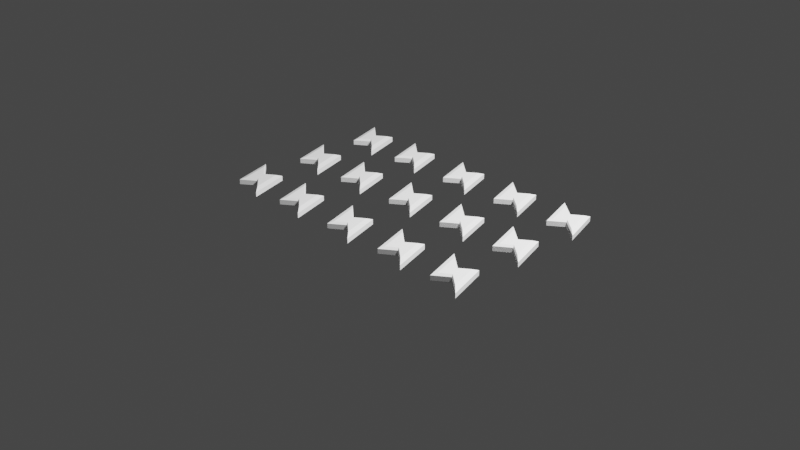 # Source: damage.blend  (saved by Blender 2.83.18; exported with 4.5.12 LTS)
import bpy
from mathutils import Matrix  # noqa: F401  (used for matrix-valued properties, if any)

bpy.ops.wm.read_factory_settings(use_empty=True)
scene = bpy.context.scene
scene.name = 'Scene'

# ---- collections
col_collection = bpy.data.collections.new('Collection'); scene.collection.children.link(col_collection)

# ---- world
world_world = bpy.data.worlds.new('World'); scene.world = world_world
world_world.use_nodes = True; world_world.node_tree.nodes.clear()
_N = world_world.node_tree.nodes; _L = world_world.node_tree.links
n0 = _N.new('ShaderNodeOutputWorld'); n0.name = 'World Output'; n0.location = (300, 300)
n1 = _N.new('ShaderNodeBackground'); n1.name = 'Background'; n1.location = (10, 300)
n1.inputs[0].default_value = (0.05088, 0.05088, 0.05088, 1.0)
_L.new(n1.outputs[0], n0.inputs[0])
n0.is_active_output = True
world_world.color = (0.05088, 0.05088, 0.05088)
world_world.use_sun_shadow = False
world_world.sun_shadow_jitter_overblur = 0.0

# ---- cameras
cam_camera = bpy.data.cameras.new('Camera')
cam_camera.clip_end = 100.0
cam_camera.ortho_scale = 7.314

# ---- lights
light_light = bpy.data.lights.new('Light', 'POINT')
light_light.transmission_factor = 0.0
light_light.energy = 1000.0
light_light.shadow_soft_size = 0.1
light_light.shadow_maximum_resolution = 0.006
light_light.use_absolute_resolution = True
light_light_001 = bpy.data.lights.new('Light.001', 'POINT')
light_light_001.transmission_factor = 0.0
light_light_001.energy = 1000.0
light_light_001.shadow_soft_size = 0.1
light_light_001.shadow_maximum_resolution = 0.006
light_light_001.use_absolute_resolution = True
light_light_002 = bpy.data.lights.new('Light.002', 'POINT')
light_light_002.transmission_factor = 0.0
light_light_002.energy = 1000.0
light_light_002.shadow_soft_size = 0.1
light_light_002.shadow_maximum_resolution = 0.006
light_light_002.use_absolute_resolution = True

# ---- meshes
me_cube = bpy.data.meshes.new('Cube')
me_cube.from_pydata([(-0.6261, -1.015, 0.571), (-0.6261, -1.015, 1.573), (-1.373, 1.373, 0.571), (-1.373, 1.373, 1.573), (1.373, -1.373, 0.571), (1.373, -1.373, 1.573), (0.6261, 1.015, 0.571), (0.6261, 1.015, 1.573), (-0.1969, 0.4092, 0.571), (-0.1969, 0.4092, 1.573), (0.1969, -0.4092, 0.571), (0.1969, -0.4092, 1.573), (-0.9609, 0.9609, 0.2251), (-0.4382, -0.7102, 0.2251), (-0.4382, -0.7102, 1.919), (-0.9609, 0.9609, 1.919), (-0.1378, 0.2864, 0.2251), (-0.1378, 0.2864, 1.919), (0.4382, 0.7102, 1.919), (0.9609, -0.9609, 0.2251), (0.4382, 0.7102, 0.2251), (0.9609, -0.9609, 1.919), (0.1378, -0.2864, 0.2251), (0.1378, -0.2864, 1.919)], [], [(0, 1, 3, 2), (8, 9, 7, 6), (6, 7, 5, 4), (10, 11, 1, 0), (11, 5, 21, 23), (5, 7, 18, 21), (1, 11, 23, 14), (2, 8, 16, 12), (4, 5, 11, 10), (2, 3, 9, 8), (16, 20, 19, 22), (17, 15, 14, 23), (18, 17, 23, 21), (12, 16, 22, 13), (7, 9, 17, 18), (8, 6, 20, 16), (3, 1, 14, 15), (9, 3, 15, 17), (4, 10, 22, 19), (0, 2, 12, 13), (6, 4, 19, 20), (10, 0, 13, 22)])
_uv = me_cube.uv_layers.new(name='UVMap')
_uv.uv.foreach_set('vector', [0.375, 0.0, 0.625, 0.0, 0.625, 0.25, 0.375, 0.25, 0.375, 0.375, 0.625, 0.375, 0.625, 0.5, 0.375, 0.5, 0.375, 0.5, 0.625, 0.5, 0.625, 0.75, 0.375, 0.75, 0.375, 0.875, 0.625, 0.875, 0.625, 1.0, 0.375, 1.0, 0.625, 0.875, 0.625, 0.75, 0.625, 0.75, 0.625, 0.875, 0.625, 0.75, 0.625, 0.5, 0.625, 0.5, 0.625, 0.75, 0.625, 1.0, 0.625, 0.875, 0.625, 0.875, 0.625, 1.0, 0.375, 0.25, 0.375, 0.375, 0.375, 0.375, 0.375, 0.25, 0.375, 0.75, 0.625, 0.75, 0.625, 0.875, 0.375, 0.875, 0.375, 0.25, 0.625, 0.25, 0.625, 0.375, 0.375, 0.375, 0.25, 0.5, 0.375, 0.5, 0.375, 0.75, 0.25, 0.75, 0.75, 0.5, 0.875, 0.5, 0.875, 0.75, 0.75, 0.75, 0.625, 0.5, 0.75, 0.5, 0.75, 0.75, 0.625, 0.75, 0.125, 0.5, 0.25, 0.5, 0.25, 0.75, 0.125, 0.75, 0.625, 0.5, 0.625, 0.375, 0.625, 0.375, 0.625, 0.5, 0.375, 0.375, 0.375, 0.5, 0.375, 0.5, 0.375, 0.375, 0.625, 0.25, 0.625, 0.0, 0.625, 0.0, 0.625, 0.25, 0.625, 0.375, 0.625, 0.25, 0.625, 0.25, 0.625, 0.375, 0.375, 0.75, 0.375, 0.875, 0.375, 0.875, 0.375, 0.75, 0.375, 0.0, 0.375, 0.25, 0.375, 0.25, 0.375, 0.0, 0.375, 0.5, 0.375, 0.75, 0.375, 0.75, 0.375, 0.5, 0.375, 0.875, 0.375, 1.0, 0.375, 1.0, 0.375, 0.875])
me_cube.use_remesh_fix_poles = True
me_cube.use_remesh_preserve_attributes = False
me_cube.use_mirror_vertex_groups = False
me_cube.update()
me_cube_001 = bpy.data.meshes.new('Cube.001')
me_cube_001.from_pydata([(-0.6261, -1.015, 0.571), (-0.6261, -1.015, 1.573), (-1.373, 1.373, 0.571), (-1.373, 1.373, 1.573), (1.373, -1.373, 0.571), (1.373, -1.373, 1.573), (0.6261, 1.015, 0.571), (0.6261, 1.015, 1.573), (-0.1969, 0.4092, 0.571), (-0.1969, 0.4092, 1.573), (0.1969, -0.4092, 0.571), (0.1969, -0.4092, 1.573), (-0.9609, 0.9609, 0.2251), (-0.4382, -0.7102, 0.2251), (-0.4382, -0.7102, 1.919), (-0.9609, 0.9609, 1.919), (-0.1378, 0.2864, 0.2251), (-0.1378, 0.2864, 1.919), (0.4382, 0.7102, 1.919), (0.9609, -0.9609, 0.2251), (0.4382, 0.7102, 0.2251), (0.9609, -0.9609, 1.919), (0.1378, -0.2864, 0.2251), (0.1378, -0.2864, 1.919)], [], [(0, 1, 3, 2), (8, 9, 7, 6), (6, 7, 5, 4), (10, 11, 1, 0), (11, 5, 21, 23), (5, 7, 18, 21), (1, 11, 23, 14), (2, 8, 16, 12), (4, 5, 11, 10), (2, 3, 9, 8), (16, 20, 19, 22), (17, 15, 14, 23), (18, 17, 23, 21), (12, 16, 22, 13), (7, 9, 17, 18), (8, 6, 20, 16), (3, 1, 14, 15), (9, 3, 15, 17), (4, 10, 22, 19), (0, 2, 12, 13), (6, 4, 19, 20), (10, 0, 13, 22)])
_uv = me_cube_001.uv_layers.new(name='UVMap')
_uv.uv.foreach_set('vector', [0.375, 0.0, 0.625, 0.0, 0.625, 0.25, 0.375, 0.25, 0.375, 0.375, 0.625, 0.375, 0.625, 0.5, 0.375, 0.5, 0.375, 0.5, 0.625, 0.5, 0.625, 0.75, 0.375, 0.75, 0.375, 0.875, 0.625, 0.875, 0.625, 1.0, 0.375, 1.0, 0.625, 0.875, 0.625, 0.75, 0.625, 0.75, 0.625, 0.875, 0.625, 0.75, 0.625, 0.5, 0.625, 0.5, 0.625, 0.75, 0.625, 1.0, 0.625, 0.875, 0.625, 0.875, 0.625, 1.0, 0.375, 0.25, 0.375, 0.375, 0.375, 0.375, 0.375, 0.25, 0.375, 0.75, 0.625, 0.75, 0.625, 0.875, 0.375, 0.875, 0.375, 0.25, 0.625, 0.25, 0.625, 0.375, 0.375, 0.375, 0.25, 0.5, 0.375, 0.5, 0.375, 0.75, 0.25, 0.75, 0.75, 0.5, 0.875, 0.5, 0.875, 0.75, 0.75, 0.75, 0.625, 0.5, 0.75, 0.5, 0.75, 0.75, 0.625, 0.75, 0.125, 0.5, 0.25, 0.5, 0.25, 0.75, 0.125, 0.75, 0.625, 0.5, 0.625, 0.375, 0.625, 0.375, 0.625, 0.5, 0.375, 0.375, 0.375, 0.5, 0.375, 0.5, 0.375, 0.375, 0.625, 0.25, 0.625, 0.0, 0.625, 0.0, 0.625, 0.25, 0.625, 0.375, 0.625, 0.25, 0.625, 0.25, 0.625, 0.375, 0.375, 0.75, 0.375, 0.875, 0.375, 0.875, 0.375, 0.75, 0.375, 0.0, 0.375, 0.25, 0.375, 0.25, 0.375, 0.0, 0.375, 0.5, 0.375, 0.75, 0.375, 0.75, 0.375, 0.5, 0.375, 0.875, 0.375, 1.0, 0.375, 1.0, 0.375, 0.875])
me_cube_001.use_remesh_fix_poles = True
me_cube_001.use_remesh_preserve_attributes = False
me_cube_001.use_mirror_vertex_groups = False
me_cube_001.update()
me_cube_002 = bpy.data.meshes.new('Cube.002')
me_cube_002.from_pydata([(-0.6261, -1.015, 0.571), (-0.6261, -1.015, 1.573), (-1.373, 1.373, 0.571), (-1.373, 1.373, 1.573), (1.373, -1.373, 0.571), (1.373, -1.373, 1.573), (0.6261, 1.015, 0.571), (0.6261, 1.015, 1.573), (-0.1969, 0.4092, 0.571), (-0.1969, 0.4092, 1.573), (0.1969, -0.4092, 0.571), (0.1969, -0.4092, 1.573), (-0.9609, 0.9609, 0.2251), (-0.4382, -0.7102, 0.2251), (-0.4382, -0.7102, 1.919), (-0.9609, 0.9609, 1.919), (-0.1378, 0.2864, 0.2251), (-0.1378, 0.2864, 1.919), (0.4382, 0.7102, 1.919), (0.9609, -0.9609, 0.2251), (0.4382, 0.7102, 0.2251), (0.9609, -0.9609, 1.919), (0.1378, -0.2864, 0.2251), (0.1378, -0.2864, 1.919)], [], [(0, 1, 3, 2), (8, 9, 7, 6), (6, 7, 5, 4), (10, 11, 1, 0), (11, 5, 21, 23), (5, 7, 18, 21), (1, 11, 23, 14), (2, 8, 16, 12), (4, 5, 11, 10), (2, 3, 9, 8), (16, 20, 19, 22), (17, 15, 14, 23), (18, 17, 23, 21), (12, 16, 22, 13), (7, 9, 17, 18), (8, 6, 20, 16), (3, 1, 14, 15), (9, 3, 15, 17), (4, 10, 22, 19), (0, 2, 12, 13), (6, 4, 19, 20), (10, 0, 13, 22)])
_uv = me_cube_002.uv_layers.new(name='UVMap')
_uv.uv.foreach_set('vector', [0.375, 0.0, 0.625, 0.0, 0.625, 0.25, 0.375, 0.25, 0.375, 0.375, 0.625, 0.375, 0.625, 0.5, 0.375, 0.5, 0.375, 0.5, 0.625, 0.5, 0.625, 0.75, 0.375, 0.75, 0.375, 0.875, 0.625, 0.875, 0.625, 1.0, 0.375, 1.0, 0.625, 0.875, 0.625, 0.75, 0.625, 0.75, 0.625, 0.875, 0.625, 0.75, 0.625, 0.5, 0.625, 0.5, 0.625, 0.75, 0.625, 1.0, 0.625, 0.875, 0.625, 0.875, 0.625, 1.0, 0.375, 0.25, 0.375, 0.375, 0.375, 0.375, 0.375, 0.25, 0.375, 0.75, 0.625, 0.75, 0.625, 0.875, 0.375, 0.875, 0.375, 0.25, 0.625, 0.25, 0.625, 0.375, 0.375, 0.375, 0.25, 0.5, 0.375, 0.5, 0.375, 0.75, 0.25, 0.75, 0.75, 0.5, 0.875, 0.5, 0.875, 0.75, 0.75, 0.75, 0.625, 0.5, 0.75, 0.5, 0.75, 0.75, 0.625, 0.75, 0.125, 0.5, 0.25, 0.5, 0.25, 0.75, 0.125, 0.75, 0.625, 0.5, 0.625, 0.375, 0.625, 0.375, 0.625, 0.5, 0.375, 0.375, 0.375, 0.5, 0.375, 0.5, 0.375, 0.375, 0.625, 0.25, 0.625, 0.0, 0.625, 0.0, 0.625, 0.25, 0.625, 0.375, 0.625, 0.25, 0.625, 0.25, 0.625, 0.375, 0.375, 0.75, 0.375, 0.875, 0.375, 0.875, 0.375, 0.75, 0.375, 0.0, 0.375, 0.25, 0.375, 0.25, 0.375, 0.0, 0.375, 0.5, 0.375, 0.75, 0.375, 0.75, 0.375, 0.5, 0.375, 0.875, 0.375, 1.0, 0.375, 1.0, 0.375, 0.875])
me_cube_002.use_remesh_fix_poles = True
me_cube_002.use_remesh_preserve_attributes = False
me_cube_002.use_mirror_vertex_groups = False
me_cube_002.update()
me_cube_003 = bpy.data.meshes.new('Cube.003')
me_cube_003.from_pydata([(-0.6261, -1.015, 0.571), (-0.6261, -1.015, 1.573), (-1.373, 1.373, 0.571), (-1.373, 1.373, 1.573), (1.373, -1.373, 0.571), (1.373, -1.373, 1.573), (0.6261, 1.015, 0.571), (0.6261, 1.015, 1.573), (-0.1969, 0.4092, 0.571), (-0.1969, 0.4092, 1.573), (0.1969, -0.4092, 0.571), (0.1969, -0.4092, 1.573), (-0.9609, 0.9609, 0.2251), (-0.4382, -0.7102, 0.2251), (-0.4382, -0.7102, 1.919), (-0.9609, 0.9609, 1.919), (-0.1378, 0.2864, 0.2251), (-0.1378, 0.2864, 1.919), (0.4382, 0.7102, 1.919), (0.9609, -0.9609, 0.2251), (0.4382, 0.7102, 0.2251), (0.9609, -0.9609, 1.919), (0.1378, -0.2864, 0.2251), (0.1378, -0.2864, 1.919)], [], [(0, 1, 3, 2), (8, 9, 7, 6), (6, 7, 5, 4), (10, 11, 1, 0), (11, 5, 21, 23), (5, 7, 18, 21), (1, 11, 23, 14), (2, 8, 16, 12), (4, 5, 11, 10), (2, 3, 9, 8), (16, 20, 19, 22), (17, 15, 14, 23), (18, 17, 23, 21), (12, 16, 22, 13), (7, 9, 17, 18), (8, 6, 20, 16), (3, 1, 14, 15), (9, 3, 15, 17), (4, 10, 22, 19), (0, 2, 12, 13), (6, 4, 19, 20), (10, 0, 13, 22)])
_uv = me_cube_003.uv_layers.new(name='UVMap')
_uv.uv.foreach_set('vector', [0.375, 0.0, 0.625, 0.0, 0.625, 0.25, 0.375, 0.25, 0.375, 0.375, 0.625, 0.375, 0.625, 0.5, 0.375, 0.5, 0.375, 0.5, 0.625, 0.5, 0.625, 0.75, 0.375, 0.75, 0.375, 0.875, 0.625, 0.875, 0.625, 1.0, 0.375, 1.0, 0.625, 0.875, 0.625, 0.75, 0.625, 0.75, 0.625, 0.875, 0.625, 0.75, 0.625, 0.5, 0.625, 0.5, 0.625, 0.75, 0.625, 1.0, 0.625, 0.875, 0.625, 0.875, 0.625, 1.0, 0.375, 0.25, 0.375, 0.375, 0.375, 0.375, 0.375, 0.25, 0.375, 0.75, 0.625, 0.75, 0.625, 0.875, 0.375, 0.875, 0.375, 0.25, 0.625, 0.25, 0.625, 0.375, 0.375, 0.375, 0.25, 0.5, 0.375, 0.5, 0.375, 0.75, 0.25, 0.75, 0.75, 0.5, 0.875, 0.5, 0.875, 0.75, 0.75, 0.75, 0.625, 0.5, 0.75, 0.5, 0.75, 0.75, 0.625, 0.75, 0.125, 0.5, 0.25, 0.5, 0.25, 0.75, 0.125, 0.75, 0.625, 0.5, 0.625, 0.375, 0.625, 0.375, 0.625, 0.5, 0.375, 0.375, 0.375, 0.5, 0.375, 0.5, 0.375, 0.375, 0.625, 0.25, 0.625, 0.0, 0.625, 0.0, 0.625, 0.25, 0.625, 0.375, 0.625, 0.25, 0.625, 0.25, 0.625, 0.375, 0.375, 0.75, 0.375, 0.875, 0.375, 0.875, 0.375, 0.75, 0.375, 0.0, 0.375, 0.25, 0.375, 0.25, 0.375, 0.0, 0.375, 0.5, 0.375, 0.75, 0.375, 0.75, 0.375, 0.5, 0.375, 0.875, 0.375, 1.0, 0.375, 1.0, 0.375, 0.875])
me_cube_003.use_remesh_fix_poles = True
me_cube_003.use_remesh_preserve_attributes = False
me_cube_003.use_mirror_vertex_groups = False
me_cube_003.update()
me_cube_004 = bpy.data.meshes.new('Cube.004')
me_cube_004.from_pydata([(-0.6261, -1.015, 0.571), (-0.6261, -1.015, 1.573), (-1.373, 1.373, 0.571), (-1.373, 1.373, 1.573), (1.373, -1.373, 0.571), (1.373, -1.373, 1.573), (0.6261, 1.015, 0.571), (0.6261, 1.015, 1.573), (-0.1969, 0.4092, 0.571), (-0.1969, 0.4092, 1.573), (0.1969, -0.4092, 0.571), (0.1969, -0.4092, 1.573), (-0.9609, 0.9609, 0.2251), (-0.4382, -0.7102, 0.2251), (-0.4382, -0.7102, 1.919), (-0.9609, 0.9609, 1.919), (-0.1378, 0.2864, 0.2251), (-0.1378, 0.2864, 1.919), (0.4382, 0.7102, 1.919), (0.9609, -0.9609, 0.2251), (0.4382, 0.7102, 0.2251), (0.9609, -0.9609, 1.919), (0.1378, -0.2864, 0.2251), (0.1378, -0.2864, 1.919)], [], [(0, 1, 3, 2), (8, 9, 7, 6), (6, 7, 5, 4), (10, 11, 1, 0), (11, 5, 21, 23), (5, 7, 18, 21), (1, 11, 23, 14), (2, 8, 16, 12), (4, 5, 11, 10), (2, 3, 9, 8), (16, 20, 19, 22), (17, 15, 14, 23), (18, 17, 23, 21), (12, 16, 22, 13), (7, 9, 17, 18), (8, 6, 20, 16), (3, 1, 14, 15), (9, 3, 15, 17), (4, 10, 22, 19), (0, 2, 12, 13), (6, 4, 19, 20), (10, 0, 13, 22)])
_uv = me_cube_004.uv_layers.new(name='UVMap')
_uv.uv.foreach_set('vector', [0.375, 0.0, 0.625, 0.0, 0.625, 0.25, 0.375, 0.25, 0.375, 0.375, 0.625, 0.375, 0.625, 0.5, 0.375, 0.5, 0.375, 0.5, 0.625, 0.5, 0.625, 0.75, 0.375, 0.75, 0.375, 0.875, 0.625, 0.875, 0.625, 1.0, 0.375, 1.0, 0.625, 0.875, 0.625, 0.75, 0.625, 0.75, 0.625, 0.875, 0.625, 0.75, 0.625, 0.5, 0.625, 0.5, 0.625, 0.75, 0.625, 1.0, 0.625, 0.875, 0.625, 0.875, 0.625, 1.0, 0.375, 0.25, 0.375, 0.375, 0.375, 0.375, 0.375, 0.25, 0.375, 0.75, 0.625, 0.75, 0.625, 0.875, 0.375, 0.875, 0.375, 0.25, 0.625, 0.25, 0.625, 0.375, 0.375, 0.375, 0.25, 0.5, 0.375, 0.5, 0.375, 0.75, 0.25, 0.75, 0.75, 0.5, 0.875, 0.5, 0.875, 0.75, 0.75, 0.75, 0.625, 0.5, 0.75, 0.5, 0.75, 0.75, 0.625, 0.75, 0.125, 0.5, 0.25, 0.5, 0.25, 0.75, 0.125, 0.75, 0.625, 0.5, 0.625, 0.375, 0.625, 0.375, 0.625, 0.5, 0.375, 0.375, 0.375, 0.5, 0.375, 0.5, 0.375, 0.375, 0.625, 0.25, 0.625, 0.0, 0.625, 0.0, 0.625, 0.25, 0.625, 0.375, 0.625, 0.25, 0.625, 0.25, 0.625, 0.375, 0.375, 0.75, 0.375, 0.875, 0.375, 0.875, 0.375, 0.75, 0.375, 0.0, 0.375, 0.25, 0.375, 0.25, 0.375, 0.0, 0.375, 0.5, 0.375, 0.75, 0.375, 0.75, 0.375, 0.5, 0.375, 0.875, 0.375, 1.0, 0.375, 1.0, 0.375, 0.875])
me_cube_004.use_remesh_fix_poles = True
me_cube_004.use_remesh_preserve_attributes = False
me_cube_004.use_mirror_vertex_groups = False
me_cube_004.update()
me_cube_005 = bpy.data.meshes.new('Cube.005')
me_cube_005.from_pydata([(-0.6261, -1.015, 0.571), (-0.6261, -1.015, 1.573), (-1.373, 1.373, 0.571), (-1.373, 1.373, 1.573), (1.373, -1.373, 0.571), (1.373, -1.373, 1.573), (0.6261, 1.015, 0.571), (0.6261, 1.015, 1.573), (-0.1969, 0.4092, 0.571), (-0.1969, 0.4092, 1.573), (0.1969, -0.4092, 0.571), (0.1969, -0.4092, 1.573), (-0.9609, 0.9609, 0.2251), (-0.4382, -0.7102, 0.2251), (-0.4382, -0.7102, 1.919), (-0.9609, 0.9609, 1.919), (-0.1378, 0.2864, 0.2251), (-0.1378, 0.2864, 1.919), (0.4382, 0.7102, 1.919), (0.9609, -0.9609, 0.2251), (0.4382, 0.7102, 0.2251), (0.9609, -0.9609, 1.919), (0.1378, -0.2864, 0.2251), (0.1378, -0.2864, 1.919)], [], [(0, 1, 3, 2), (8, 9, 7, 6), (6, 7, 5, 4), (10, 11, 1, 0), (11, 5, 21, 23), (5, 7, 18, 21), (1, 11, 23, 14), (2, 8, 16, 12), (4, 5, 11, 10), (2, 3, 9, 8), (16, 20, 19, 22), (17, 15, 14, 23), (18, 17, 23, 21), (12, 16, 22, 13), (7, 9, 17, 18), (8, 6, 20, 16), (3, 1, 14, 15), (9, 3, 15, 17), (4, 10, 22, 19), (0, 2, 12, 13), (6, 4, 19, 20), (10, 0, 13, 22)])
_uv = me_cube_005.uv_layers.new(name='UVMap')
_uv.uv.foreach_set('vector', [0.375, 0.0, 0.625, 0.0, 0.625, 0.25, 0.375, 0.25, 0.375, 0.375, 0.625, 0.375, 0.625, 0.5, 0.375, 0.5, 0.375, 0.5, 0.625, 0.5, 0.625, 0.75, 0.375, 0.75, 0.375, 0.875, 0.625, 0.875, 0.625, 1.0, 0.375, 1.0, 0.625, 0.875, 0.625, 0.75, 0.625, 0.75, 0.625, 0.875, 0.625, 0.75, 0.625, 0.5, 0.625, 0.5, 0.625, 0.75, 0.625, 1.0, 0.625, 0.875, 0.625, 0.875, 0.625, 1.0, 0.375, 0.25, 0.375, 0.375, 0.375, 0.375, 0.375, 0.25, 0.375, 0.75, 0.625, 0.75, 0.625, 0.875, 0.375, 0.875, 0.375, 0.25, 0.625, 0.25, 0.625, 0.375, 0.375, 0.375, 0.25, 0.5, 0.375, 0.5, 0.375, 0.75, 0.25, 0.75, 0.75, 0.5, 0.875, 0.5, 0.875, 0.75, 0.75, 0.75, 0.625, 0.5, 0.75, 0.5, 0.75, 0.75, 0.625, 0.75, 0.125, 0.5, 0.25, 0.5, 0.25, 0.75, 0.125, 0.75, 0.625, 0.5, 0.625, 0.375, 0.625, 0.375, 0.625, 0.5, 0.375, 0.375, 0.375, 0.5, 0.375, 0.5, 0.375, 0.375, 0.625, 0.25, 0.625, 0.0, 0.625, 0.0, 0.625, 0.25, 0.625, 0.375, 0.625, 0.25, 0.625, 0.25, 0.625, 0.375, 0.375, 0.75, 0.375, 0.875, 0.375, 0.875, 0.375, 0.75, 0.375, 0.0, 0.375, 0.25, 0.375, 0.25, 0.375, 0.0, 0.375, 0.5, 0.375, 0.75, 0.375, 0.75, 0.375, 0.5, 0.375, 0.875, 0.375, 1.0, 0.375, 1.0, 0.375, 0.875])
me_cube_005.use_remesh_fix_poles = True
me_cube_005.use_remesh_preserve_attributes = False
me_cube_005.use_mirror_vertex_groups = False
me_cube_005.update()
me_cube_006 = bpy.data.meshes.new('Cube.006')
me_cube_006.from_pydata([(-0.6261, -1.015, 0.571), (-0.6261, -1.015, 1.573), (-1.373, 1.373, 0.571), (-1.373, 1.373, 1.573), (1.373, -1.373, 0.571), (1.373, -1.373, 1.573), (0.6261, 1.015, 0.571), (0.6261, 1.015, 1.573), (-0.1969, 0.4092, 0.571), (-0.1969, 0.4092, 1.573), (0.1969, -0.4092, 0.571), (0.1969, -0.4092, 1.573), (-0.9609, 0.9609, 0.2251), (-0.4382, -0.7102, 0.2251), (-0.4382, -0.7102, 1.919), (-0.9609, 0.9609, 1.919), (-0.1378, 0.2864, 0.2251), (-0.1378, 0.2864, 1.919), (0.4382, 0.7102, 1.919), (0.9609, -0.9609, 0.2251), (0.4382, 0.7102, 0.2251), (0.9609, -0.9609, 1.919), (0.1378, -0.2864, 0.2251), (0.1378, -0.2864, 1.919)], [], [(0, 1, 3, 2), (8, 9, 7, 6), (6, 7, 5, 4), (10, 11, 1, 0), (11, 5, 21, 23), (5, 7, 18, 21), (1, 11, 23, 14), (2, 8, 16, 12), (4, 5, 11, 10), (2, 3, 9, 8), (16, 20, 19, 22), (17, 15, 14, 23), (18, 17, 23, 21), (12, 16, 22, 13), (7, 9, 17, 18), (8, 6, 20, 16), (3, 1, 14, 15), (9, 3, 15, 17), (4, 10, 22, 19), (0, 2, 12, 13), (6, 4, 19, 20), (10, 0, 13, 22)])
_uv = me_cube_006.uv_layers.new(name='UVMap')
_uv.uv.foreach_set('vector', [0.375, 0.0, 0.625, 0.0, 0.625, 0.25, 0.375, 0.25, 0.375, 0.375, 0.625, 0.375, 0.625, 0.5, 0.375, 0.5, 0.375, 0.5, 0.625, 0.5, 0.625, 0.75, 0.375, 0.75, 0.375, 0.875, 0.625, 0.875, 0.625, 1.0, 0.375, 1.0, 0.625, 0.875, 0.625, 0.75, 0.625, 0.75, 0.625, 0.875, 0.625, 0.75, 0.625, 0.5, 0.625, 0.5, 0.625, 0.75, 0.625, 1.0, 0.625, 0.875, 0.625, 0.875, 0.625, 1.0, 0.375, 0.25, 0.375, 0.375, 0.375, 0.375, 0.375, 0.25, 0.375, 0.75, 0.625, 0.75, 0.625, 0.875, 0.375, 0.875, 0.375, 0.25, 0.625, 0.25, 0.625, 0.375, 0.375, 0.375, 0.25, 0.5, 0.375, 0.5, 0.375, 0.75, 0.25, 0.75, 0.75, 0.5, 0.875, 0.5, 0.875, 0.75, 0.75, 0.75, 0.625, 0.5, 0.75, 0.5, 0.75, 0.75, 0.625, 0.75, 0.125, 0.5, 0.25, 0.5, 0.25, 0.75, 0.125, 0.75, 0.625, 0.5, 0.625, 0.375, 0.625, 0.375, 0.625, 0.5, 0.375, 0.375, 0.375, 0.5, 0.375, 0.5, 0.375, 0.375, 0.625, 0.25, 0.625, 0.0, 0.625, 0.0, 0.625, 0.25, 0.625, 0.375, 0.625, 0.25, 0.625, 0.25, 0.625, 0.375, 0.375, 0.75, 0.375, 0.875, 0.375, 0.875, 0.375, 0.75, 0.375, 0.0, 0.375, 0.25, 0.375, 0.25, 0.375, 0.0, 0.375, 0.5, 0.375, 0.75, 0.375, 0.75, 0.375, 0.5, 0.375, 0.875, 0.375, 1.0, 0.375, 1.0, 0.375, 0.875])
me_cube_006.use_remesh_fix_poles = True
me_cube_006.use_remesh_preserve_attributes = False
me_cube_006.use_mirror_vertex_groups = False
me_cube_006.update()
me_cube_007 = bpy.data.meshes.new('Cube.007')
me_cube_007.from_pydata([(-0.6261, -1.015, 0.571), (-0.6261, -1.015, 1.573), (-1.373, 1.373, 0.571), (-1.373, 1.373, 1.573), (1.373, -1.373, 0.571), (1.373, -1.373, 1.573), (0.6261, 1.015, 0.571), (0.6261, 1.015, 1.573), (-0.1969, 0.4092, 0.571), (-0.1969, 0.4092, 1.573), (0.1969, -0.4092, 0.571), (0.1969, -0.4092, 1.573), (-0.9609, 0.9609, 0.2251), (-0.4382, -0.7102, 0.2251), (-0.4382, -0.7102, 1.919), (-0.9609, 0.9609, 1.919), (-0.1378, 0.2864, 0.2251), (-0.1378, 0.2864, 1.919), (0.4382, 0.7102, 1.919), (0.9609, -0.9609, 0.2251), (0.4382, 0.7102, 0.2251), (0.9609, -0.9609, 1.919), (0.1378, -0.2864, 0.2251), (0.1378, -0.2864, 1.919)], [], [(0, 1, 3, 2), (8, 9, 7, 6), (6, 7, 5, 4), (10, 11, 1, 0), (11, 5, 21, 23), (5, 7, 18, 21), (1, 11, 23, 14), (2, 8, 16, 12), (4, 5, 11, 10), (2, 3, 9, 8), (16, 20, 19, 22), (17, 15, 14, 23), (18, 17, 23, 21), (12, 16, 22, 13), (7, 9, 17, 18), (8, 6, 20, 16), (3, 1, 14, 15), (9, 3, 15, 17), (4, 10, 22, 19), (0, 2, 12, 13), (6, 4, 19, 20), (10, 0, 13, 22)])
_uv = me_cube_007.uv_layers.new(name='UVMap')
_uv.uv.foreach_set('vector', [0.375, 0.0, 0.625, 0.0, 0.625, 0.25, 0.375, 0.25, 0.375, 0.375, 0.625, 0.375, 0.625, 0.5, 0.375, 0.5, 0.375, 0.5, 0.625, 0.5, 0.625, 0.75, 0.375, 0.75, 0.375, 0.875, 0.625, 0.875, 0.625, 1.0, 0.375, 1.0, 0.625, 0.875, 0.625, 0.75, 0.625, 0.75, 0.625, 0.875, 0.625, 0.75, 0.625, 0.5, 0.625, 0.5, 0.625, 0.75, 0.625, 1.0, 0.625, 0.875, 0.625, 0.875, 0.625, 1.0, 0.375, 0.25, 0.375, 0.375, 0.375, 0.375, 0.375, 0.25, 0.375, 0.75, 0.625, 0.75, 0.625, 0.875, 0.375, 0.875, 0.375, 0.25, 0.625, 0.25, 0.625, 0.375, 0.375, 0.375, 0.25, 0.5, 0.375, 0.5, 0.375, 0.75, 0.25, 0.75, 0.75, 0.5, 0.875, 0.5, 0.875, 0.75, 0.75, 0.75, 0.625, 0.5, 0.75, 0.5, 0.75, 0.75, 0.625, 0.75, 0.125, 0.5, 0.25, 0.5, 0.25, 0.75, 0.125, 0.75, 0.625, 0.5, 0.625, 0.375, 0.625, 0.375, 0.625, 0.5, 0.375, 0.375, 0.375, 0.5, 0.375, 0.5, 0.375, 0.375, 0.625, 0.25, 0.625, 0.0, 0.625, 0.0, 0.625, 0.25, 0.625, 0.375, 0.625, 0.25, 0.625, 0.25, 0.625, 0.375, 0.375, 0.75, 0.375, 0.875, 0.375, 0.875, 0.375, 0.75, 0.375, 0.0, 0.375, 0.25, 0.375, 0.25, 0.375, 0.0, 0.375, 0.5, 0.375, 0.75, 0.375, 0.75, 0.375, 0.5, 0.375, 0.875, 0.375, 1.0, 0.375, 1.0, 0.375, 0.875])
me_cube_007.use_remesh_fix_poles = True
me_cube_007.use_remesh_preserve_attributes = False
me_cube_007.use_mirror_vertex_groups = False
me_cube_007.update()
me_cube_008 = bpy.data.meshes.new('Cube.008')
me_cube_008.from_pydata([(-0.6261, -1.015, 0.571), (-0.6261, -1.015, 1.573), (-1.373, 1.373, 0.571), (-1.373, 1.373, 1.573), (1.373, -1.373, 0.571), (1.373, -1.373, 1.573), (0.6261, 1.015, 0.571), (0.6261, 1.015, 1.573), (-0.1969, 0.4092, 0.571), (-0.1969, 0.4092, 1.573), (0.1969, -0.4092, 0.571), (0.1969, -0.4092, 1.573), (-0.9609, 0.9609, 0.2251), (-0.4382, -0.7102, 0.2251), (-0.4382, -0.7102, 1.919), (-0.9609, 0.9609, 1.919), (-0.1378, 0.2864, 0.2251), (-0.1378, 0.2864, 1.919), (0.4382, 0.7102, 1.919), (0.9609, -0.9609, 0.2251), (0.4382, 0.7102, 0.2251), (0.9609, -0.9609, 1.919), (0.1378, -0.2864, 0.2251), (0.1378, -0.2864, 1.919)], [], [(0, 1, 3, 2), (8, 9, 7, 6), (6, 7, 5, 4), (10, 11, 1, 0), (11, 5, 21, 23), (5, 7, 18, 21), (1, 11, 23, 14), (2, 8, 16, 12), (4, 5, 11, 10), (2, 3, 9, 8), (16, 20, 19, 22), (17, 15, 14, 23), (18, 17, 23, 21), (12, 16, 22, 13), (7, 9, 17, 18), (8, 6, 20, 16), (3, 1, 14, 15), (9, 3, 15, 17), (4, 10, 22, 19), (0, 2, 12, 13), (6, 4, 19, 20), (10, 0, 13, 22)])
_uv = me_cube_008.uv_layers.new(name='UVMap')
_uv.uv.foreach_set('vector', [0.375, 0.0, 0.625, 0.0, 0.625, 0.25, 0.375, 0.25, 0.375, 0.375, 0.625, 0.375, 0.625, 0.5, 0.375, 0.5, 0.375, 0.5, 0.625, 0.5, 0.625, 0.75, 0.375, 0.75, 0.375, 0.875, 0.625, 0.875, 0.625, 1.0, 0.375, 1.0, 0.625, 0.875, 0.625, 0.75, 0.625, 0.75, 0.625, 0.875, 0.625, 0.75, 0.625, 0.5, 0.625, 0.5, 0.625, 0.75, 0.625, 1.0, 0.625, 0.875, 0.625, 0.875, 0.625, 1.0, 0.375, 0.25, 0.375, 0.375, 0.375, 0.375, 0.375, 0.25, 0.375, 0.75, 0.625, 0.75, 0.625, 0.875, 0.375, 0.875, 0.375, 0.25, 0.625, 0.25, 0.625, 0.375, 0.375, 0.375, 0.25, 0.5, 0.375, 0.5, 0.375, 0.75, 0.25, 0.75, 0.75, 0.5, 0.875, 0.5, 0.875, 0.75, 0.75, 0.75, 0.625, 0.5, 0.75, 0.5, 0.75, 0.75, 0.625, 0.75, 0.125, 0.5, 0.25, 0.5, 0.25, 0.75, 0.125, 0.75, 0.625, 0.5, 0.625, 0.375, 0.625, 0.375, 0.625, 0.5, 0.375, 0.375, 0.375, 0.5, 0.375, 0.5, 0.375, 0.375, 0.625, 0.25, 0.625, 0.0, 0.625, 0.0, 0.625, 0.25, 0.625, 0.375, 0.625, 0.25, 0.625, 0.25, 0.625, 0.375, 0.375, 0.75, 0.375, 0.875, 0.375, 0.875, 0.375, 0.75, 0.375, 0.0, 0.375, 0.25, 0.375, 0.25, 0.375, 0.0, 0.375, 0.5, 0.375, 0.75, 0.375, 0.75, 0.375, 0.5, 0.375, 0.875, 0.375, 1.0, 0.375, 1.0, 0.375, 0.875])
me_cube_008.use_remesh_fix_poles = True
me_cube_008.use_remesh_preserve_attributes = False
me_cube_008.use_mirror_vertex_groups = False
me_cube_008.update()
me_cube_009 = bpy.data.meshes.new('Cube.009')
me_cube_009.from_pydata([(-0.6261, -1.015, 0.571), (-0.6261, -1.015, 1.573), (-1.373, 1.373, 0.571), (-1.373, 1.373, 1.573), (1.373, -1.373, 0.571), (1.373, -1.373, 1.573), (0.6261, 1.015, 0.571), (0.6261, 1.015, 1.573), (-0.1969, 0.4092, 0.571), (-0.1969, 0.4092, 1.573), (0.1969, -0.4092, 0.571), (0.1969, -0.4092, 1.573), (-0.9609, 0.9609, 0.2251), (-0.4382, -0.7102, 0.2251), (-0.4382, -0.7102, 1.919), (-0.9609, 0.9609, 1.919), (-0.1378, 0.2864, 0.2251), (-0.1378, 0.2864, 1.919), (0.4382, 0.7102, 1.919), (0.9609, -0.9609, 0.2251), (0.4382, 0.7102, 0.2251), (0.9609, -0.9609, 1.919), (0.1378, -0.2864, 0.2251), (0.1378, -0.2864, 1.919)], [], [(0, 1, 3, 2), (8, 9, 7, 6), (6, 7, 5, 4), (10, 11, 1, 0), (11, 5, 21, 23), (5, 7, 18, 21), (1, 11, 23, 14), (2, 8, 16, 12), (4, 5, 11, 10), (2, 3, 9, 8), (16, 20, 19, 22), (17, 15, 14, 23), (18, 17, 23, 21), (12, 16, 22, 13), (7, 9, 17, 18), (8, 6, 20, 16), (3, 1, 14, 15), (9, 3, 15, 17), (4, 10, 22, 19), (0, 2, 12, 13), (6, 4, 19, 20), (10, 0, 13, 22)])
_uv = me_cube_009.uv_layers.new(name='UVMap')
_uv.uv.foreach_set('vector', [0.375, 0.0, 0.625, 0.0, 0.625, 0.25, 0.375, 0.25, 0.375, 0.375, 0.625, 0.375, 0.625, 0.5, 0.375, 0.5, 0.375, 0.5, 0.625, 0.5, 0.625, 0.75, 0.375, 0.75, 0.375, 0.875, 0.625, 0.875, 0.625, 1.0, 0.375, 1.0, 0.625, 0.875, 0.625, 0.75, 0.625, 0.75, 0.625, 0.875, 0.625, 0.75, 0.625, 0.5, 0.625, 0.5, 0.625, 0.75, 0.625, 1.0, 0.625, 0.875, 0.625, 0.875, 0.625, 1.0, 0.375, 0.25, 0.375, 0.375, 0.375, 0.375, 0.375, 0.25, 0.375, 0.75, 0.625, 0.75, 0.625, 0.875, 0.375, 0.875, 0.375, 0.25, 0.625, 0.25, 0.625, 0.375, 0.375, 0.375, 0.25, 0.5, 0.375, 0.5, 0.375, 0.75, 0.25, 0.75, 0.75, 0.5, 0.875, 0.5, 0.875, 0.75, 0.75, 0.75, 0.625, 0.5, 0.75, 0.5, 0.75, 0.75, 0.625, 0.75, 0.125, 0.5, 0.25, 0.5, 0.25, 0.75, 0.125, 0.75, 0.625, 0.5, 0.625, 0.375, 0.625, 0.375, 0.625, 0.5, 0.375, 0.375, 0.375, 0.5, 0.375, 0.5, 0.375, 0.375, 0.625, 0.25, 0.625, 0.0, 0.625, 0.0, 0.625, 0.25, 0.625, 0.375, 0.625, 0.25, 0.625, 0.25, 0.625, 0.375, 0.375, 0.75, 0.375, 0.875, 0.375, 0.875, 0.375, 0.75, 0.375, 0.0, 0.375, 0.25, 0.375, 0.25, 0.375, 0.0, 0.375, 0.5, 0.375, 0.75, 0.375, 0.75, 0.375, 0.5, 0.375, 0.875, 0.375, 1.0, 0.375, 1.0, 0.375, 0.875])
me_cube_009.use_remesh_fix_poles = True
me_cube_009.use_remesh_preserve_attributes = False
me_cube_009.use_mirror_vertex_groups = False
me_cube_009.update()
me_cube_010 = bpy.data.meshes.new('Cube.010')
me_cube_010.from_pydata([(-0.6261, -1.015, 0.571), (-0.6261, -1.015, 1.573), (-1.373, 1.373, 0.571), (-1.373, 1.373, 1.573), (1.373, -1.373, 0.571), (1.373, -1.373, 1.573), (0.6261, 1.015, 0.571), (0.6261, 1.015, 1.573), (-0.1969, 0.4092, 0.571), (-0.1969, 0.4092, 1.573), (0.1969, -0.4092, 0.571), (0.1969, -0.4092, 1.573), (-0.9609, 0.9609, 0.2251), (-0.4382, -0.7102, 0.2251), (-0.4382, -0.7102, 1.919), (-0.9609, 0.9609, 1.919), (-0.1378, 0.2864, 0.2251), (-0.1378, 0.2864, 1.919), (0.4382, 0.7102, 1.919), (0.9609, -0.9609, 0.2251), (0.4382, 0.7102, 0.2251), (0.9609, -0.9609, 1.919), (0.1378, -0.2864, 0.2251), (0.1378, -0.2864, 1.919)], [], [(0, 1, 3, 2), (8, 9, 7, 6), (6, 7, 5, 4), (10, 11, 1, 0), (11, 5, 21, 23), (5, 7, 18, 21), (1, 11, 23, 14), (2, 8, 16, 12), (4, 5, 11, 10), (2, 3, 9, 8), (16, 20, 19, 22), (17, 15, 14, 23), (18, 17, 23, 21), (12, 16, 22, 13), (7, 9, 17, 18), (8, 6, 20, 16), (3, 1, 14, 15), (9, 3, 15, 17), (4, 10, 22, 19), (0, 2, 12, 13), (6, 4, 19, 20), (10, 0, 13, 22)])
_uv = me_cube_010.uv_layers.new(name='UVMap')
_uv.uv.foreach_set('vector', [0.375, 0.0, 0.625, 0.0, 0.625, 0.25, 0.375, 0.25, 0.375, 0.375, 0.625, 0.375, 0.625, 0.5, 0.375, 0.5, 0.375, 0.5, 0.625, 0.5, 0.625, 0.75, 0.375, 0.75, 0.375, 0.875, 0.625, 0.875, 0.625, 1.0, 0.375, 1.0, 0.625, 0.875, 0.625, 0.75, 0.625, 0.75, 0.625, 0.875, 0.625, 0.75, 0.625, 0.5, 0.625, 0.5, 0.625, 0.75, 0.625, 1.0, 0.625, 0.875, 0.625, 0.875, 0.625, 1.0, 0.375, 0.25, 0.375, 0.375, 0.375, 0.375, 0.375, 0.25, 0.375, 0.75, 0.625, 0.75, 0.625, 0.875, 0.375, 0.875, 0.375, 0.25, 0.625, 0.25, 0.625, 0.375, 0.375, 0.375, 0.25, 0.5, 0.375, 0.5, 0.375, 0.75, 0.25, 0.75, 0.75, 0.5, 0.875, 0.5, 0.875, 0.75, 0.75, 0.75, 0.625, 0.5, 0.75, 0.5, 0.75, 0.75, 0.625, 0.75, 0.125, 0.5, 0.25, 0.5, 0.25, 0.75, 0.125, 0.75, 0.625, 0.5, 0.625, 0.375, 0.625, 0.375, 0.625, 0.5, 0.375, 0.375, 0.375, 0.5, 0.375, 0.5, 0.375, 0.375, 0.625, 0.25, 0.625, 0.0, 0.625, 0.0, 0.625, 0.25, 0.625, 0.375, 0.625, 0.25, 0.625, 0.25, 0.625, 0.375, 0.375, 0.75, 0.375, 0.875, 0.375, 0.875, 0.375, 0.75, 0.375, 0.0, 0.375, 0.25, 0.375, 0.25, 0.375, 0.0, 0.375, 0.5, 0.375, 0.75, 0.375, 0.75, 0.375, 0.5, 0.375, 0.875, 0.375, 1.0, 0.375, 1.0, 0.375, 0.875])
me_cube_010.use_remesh_fix_poles = True
me_cube_010.use_remesh_preserve_attributes = False
me_cube_010.use_mirror_vertex_groups = False
me_cube_010.update()
me_cube_011 = bpy.data.meshes.new('Cube.011')
me_cube_011.from_pydata([(-0.6261, -1.015, 0.571), (-0.6261, -1.015, 1.573), (-1.373, 1.373, 0.571), (-1.373, 1.373, 1.573), (1.373, -1.373, 0.571), (1.373, -1.373, 1.573), (0.6261, 1.015, 0.571), (0.6261, 1.015, 1.573), (-0.1969, 0.4092, 0.571), (-0.1969, 0.4092, 1.573), (0.1969, -0.4092, 0.571), (0.1969, -0.4092, 1.573), (-0.9609, 0.9609, 0.2251), (-0.4382, -0.7102, 0.2251), (-0.4382, -0.7102, 1.919), (-0.9609, 0.9609, 1.919), (-0.1378, 0.2864, 0.2251), (-0.1378, 0.2864, 1.919), (0.4382, 0.7102, 1.919), (0.9609, -0.9609, 0.2251), (0.4382, 0.7102, 0.2251), (0.9609, -0.9609, 1.919), (0.1378, -0.2864, 0.2251), (0.1378, -0.2864, 1.919)], [], [(0, 1, 3, 2), (8, 9, 7, 6), (6, 7, 5, 4), (10, 11, 1, 0), (11, 5, 21, 23), (5, 7, 18, 21), (1, 11, 23, 14), (2, 8, 16, 12), (4, 5, 11, 10), (2, 3, 9, 8), (16, 20, 19, 22), (17, 15, 14, 23), (18, 17, 23, 21), (12, 16, 22, 13), (7, 9, 17, 18), (8, 6, 20, 16), (3, 1, 14, 15), (9, 3, 15, 17), (4, 10, 22, 19), (0, 2, 12, 13), (6, 4, 19, 20), (10, 0, 13, 22)])
_uv = me_cube_011.uv_layers.new(name='UVMap')
_uv.uv.foreach_set('vector', [0.375, 0.0, 0.625, 0.0, 0.625, 0.25, 0.375, 0.25, 0.375, 0.375, 0.625, 0.375, 0.625, 0.5, 0.375, 0.5, 0.375, 0.5, 0.625, 0.5, 0.625, 0.75, 0.375, 0.75, 0.375, 0.875, 0.625, 0.875, 0.625, 1.0, 0.375, 1.0, 0.625, 0.875, 0.625, 0.75, 0.625, 0.75, 0.625, 0.875, 0.625, 0.75, 0.625, 0.5, 0.625, 0.5, 0.625, 0.75, 0.625, 1.0, 0.625, 0.875, 0.625, 0.875, 0.625, 1.0, 0.375, 0.25, 0.375, 0.375, 0.375, 0.375, 0.375, 0.25, 0.375, 0.75, 0.625, 0.75, 0.625, 0.875, 0.375, 0.875, 0.375, 0.25, 0.625, 0.25, 0.625, 0.375, 0.375, 0.375, 0.25, 0.5, 0.375, 0.5, 0.375, 0.75, 0.25, 0.75, 0.75, 0.5, 0.875, 0.5, 0.875, 0.75, 0.75, 0.75, 0.625, 0.5, 0.75, 0.5, 0.75, 0.75, 0.625, 0.75, 0.125, 0.5, 0.25, 0.5, 0.25, 0.75, 0.125, 0.75, 0.625, 0.5, 0.625, 0.375, 0.625, 0.375, 0.625, 0.5, 0.375, 0.375, 0.375, 0.5, 0.375, 0.5, 0.375, 0.375, 0.625, 0.25, 0.625, 0.0, 0.625, 0.0, 0.625, 0.25, 0.625, 0.375, 0.625, 0.25, 0.625, 0.25, 0.625, 0.375, 0.375, 0.75, 0.375, 0.875, 0.375, 0.875, 0.375, 0.75, 0.375, 0.0, 0.375, 0.25, 0.375, 0.25, 0.375, 0.0, 0.375, 0.5, 0.375, 0.75, 0.375, 0.75, 0.375, 0.5, 0.375, 0.875, 0.375, 1.0, 0.375, 1.0, 0.375, 0.875])
me_cube_011.use_remesh_fix_poles = True
me_cube_011.use_remesh_preserve_attributes = False
me_cube_011.use_mirror_vertex_groups = False
me_cube_011.update()
me_cube_012 = bpy.data.meshes.new('Cube.012')
me_cube_012.from_pydata([(-0.6261, -1.015, 0.571), (-0.6261, -1.015, 1.573), (-1.373, 1.373, 0.571), (-1.373, 1.373, 1.573), (1.373, -1.373, 0.571), (1.373, -1.373, 1.573), (0.6261, 1.015, 0.571), (0.6261, 1.015, 1.573), (-0.1969, 0.4092, 0.571), (-0.1969, 0.4092, 1.573), (0.1969, -0.4092, 0.571), (0.1969, -0.4092, 1.573), (-0.9609, 0.9609, 0.2251), (-0.4382, -0.7102, 0.2251), (-0.4382, -0.7102, 1.919), (-0.9609, 0.9609, 1.919), (-0.1378, 0.2864, 0.2251), (-0.1378, 0.2864, 1.919), (0.4382, 0.7102, 1.919), (0.9609, -0.9609, 0.2251), (0.4382, 0.7102, 0.2251), (0.9609, -0.9609, 1.919), (0.1378, -0.2864, 0.2251), (0.1378, -0.2864, 1.919)], [], [(0, 1, 3, 2), (8, 9, 7, 6), (6, 7, 5, 4), (10, 11, 1, 0), (11, 5, 21, 23), (5, 7, 18, 21), (1, 11, 23, 14), (2, 8, 16, 12), (4, 5, 11, 10), (2, 3, 9, 8), (16, 20, 19, 22), (17, 15, 14, 23), (18, 17, 23, 21), (12, 16, 22, 13), (7, 9, 17, 18), (8, 6, 20, 16), (3, 1, 14, 15), (9, 3, 15, 17), (4, 10, 22, 19), (0, 2, 12, 13), (6, 4, 19, 20), (10, 0, 13, 22)])
_uv = me_cube_012.uv_layers.new(name='UVMap')
_uv.uv.foreach_set('vector', [0.375, 0.0, 0.625, 0.0, 0.625, 0.25, 0.375, 0.25, 0.375, 0.375, 0.625, 0.375, 0.625, 0.5, 0.375, 0.5, 0.375, 0.5, 0.625, 0.5, 0.625, 0.75, 0.375, 0.75, 0.375, 0.875, 0.625, 0.875, 0.625, 1.0, 0.375, 1.0, 0.625, 0.875, 0.625, 0.75, 0.625, 0.75, 0.625, 0.875, 0.625, 0.75, 0.625, 0.5, 0.625, 0.5, 0.625, 0.75, 0.625, 1.0, 0.625, 0.875, 0.625, 0.875, 0.625, 1.0, 0.375, 0.25, 0.375, 0.375, 0.375, 0.375, 0.375, 0.25, 0.375, 0.75, 0.625, 0.75, 0.625, 0.875, 0.375, 0.875, 0.375, 0.25, 0.625, 0.25, 0.625, 0.375, 0.375, 0.375, 0.25, 0.5, 0.375, 0.5, 0.375, 0.75, 0.25, 0.75, 0.75, 0.5, 0.875, 0.5, 0.875, 0.75, 0.75, 0.75, 0.625, 0.5, 0.75, 0.5, 0.75, 0.75, 0.625, 0.75, 0.125, 0.5, 0.25, 0.5, 0.25, 0.75, 0.125, 0.75, 0.625, 0.5, 0.625, 0.375, 0.625, 0.375, 0.625, 0.5, 0.375, 0.375, 0.375, 0.5, 0.375, 0.5, 0.375, 0.375, 0.625, 0.25, 0.625, 0.0, 0.625, 0.0, 0.625, 0.25, 0.625, 0.375, 0.625, 0.25, 0.625, 0.25, 0.625, 0.375, 0.375, 0.75, 0.375, 0.875, 0.375, 0.875, 0.375, 0.75, 0.375, 0.0, 0.375, 0.25, 0.375, 0.25, 0.375, 0.0, 0.375, 0.5, 0.375, 0.75, 0.375, 0.75, 0.375, 0.5, 0.375, 0.875, 0.375, 1.0, 0.375, 1.0, 0.375, 0.875])
me_cube_012.use_remesh_fix_poles = True
me_cube_012.use_remesh_preserve_attributes = False
me_cube_012.use_mirror_vertex_groups = False
me_cube_012.update()
me_cube_013 = bpy.data.meshes.new('Cube.013')
me_cube_013.from_pydata([(-0.6261, -1.015, 0.571), (-0.6261, -1.015, 1.573), (-1.373, 1.373, 0.571), (-1.373, 1.373, 1.573), (1.373, -1.373, 0.571), (1.373, -1.373, 1.573), (0.6261, 1.015, 0.571), (0.6261, 1.015, 1.573), (-0.1969, 0.4092, 0.571), (-0.1969, 0.4092, 1.573), (0.1969, -0.4092, 0.571), (0.1969, -0.4092, 1.573), (-0.9609, 0.9609, 0.2251), (-0.4382, -0.7102, 0.2251), (-0.4382, -0.7102, 1.919), (-0.9609, 0.9609, 1.919), (-0.1378, 0.2864, 0.2251), (-0.1378, 0.2864, 1.919), (0.4382, 0.7102, 1.919), (0.9609, -0.9609, 0.2251), (0.4382, 0.7102, 0.2251), (0.9609, -0.9609, 1.919), (0.1378, -0.2864, 0.2251), (0.1378, -0.2864, 1.919)], [], [(0, 1, 3, 2), (8, 9, 7, 6), (6, 7, 5, 4), (10, 11, 1, 0), (11, 5, 21, 23), (5, 7, 18, 21), (1, 11, 23, 14), (2, 8, 16, 12), (4, 5, 11, 10), (2, 3, 9, 8), (16, 20, 19, 22), (17, 15, 14, 23), (18, 17, 23, 21), (12, 16, 22, 13), (7, 9, 17, 18), (8, 6, 20, 16), (3, 1, 14, 15), (9, 3, 15, 17), (4, 10, 22, 19), (0, 2, 12, 13), (6, 4, 19, 20), (10, 0, 13, 22)])
_uv = me_cube_013.uv_layers.new(name='UVMap')
_uv.uv.foreach_set('vector', [0.375, 0.0, 0.625, 0.0, 0.625, 0.25, 0.375, 0.25, 0.375, 0.375, 0.625, 0.375, 0.625, 0.5, 0.375, 0.5, 0.375, 0.5, 0.625, 0.5, 0.625, 0.75, 0.375, 0.75, 0.375, 0.875, 0.625, 0.875, 0.625, 1.0, 0.375, 1.0, 0.625, 0.875, 0.625, 0.75, 0.625, 0.75, 0.625, 0.875, 0.625, 0.75, 0.625, 0.5, 0.625, 0.5, 0.625, 0.75, 0.625, 1.0, 0.625, 0.875, 0.625, 0.875, 0.625, 1.0, 0.375, 0.25, 0.375, 0.375, 0.375, 0.375, 0.375, 0.25, 0.375, 0.75, 0.625, 0.75, 0.625, 0.875, 0.375, 0.875, 0.375, 0.25, 0.625, 0.25, 0.625, 0.375, 0.375, 0.375, 0.25, 0.5, 0.375, 0.5, 0.375, 0.75, 0.25, 0.75, 0.75, 0.5, 0.875, 0.5, 0.875, 0.75, 0.75, 0.75, 0.625, 0.5, 0.75, 0.5, 0.75, 0.75, 0.625, 0.75, 0.125, 0.5, 0.25, 0.5, 0.25, 0.75, 0.125, 0.75, 0.625, 0.5, 0.625, 0.375, 0.625, 0.375, 0.625, 0.5, 0.375, 0.375, 0.375, 0.5, 0.375, 0.5, 0.375, 0.375, 0.625, 0.25, 0.625, 0.0, 0.625, 0.0, 0.625, 0.25, 0.625, 0.375, 0.625, 0.25, 0.625, 0.25, 0.625, 0.375, 0.375, 0.75, 0.375, 0.875, 0.375, 0.875, 0.375, 0.75, 0.375, 0.0, 0.375, 0.25, 0.375, 0.25, 0.375, 0.0, 0.375, 0.5, 0.375, 0.75, 0.375, 0.75, 0.375, 0.5, 0.375, 0.875, 0.375, 1.0, 0.375, 1.0, 0.375, 0.875])
me_cube_013.use_remesh_fix_poles = True
me_cube_013.use_remesh_preserve_attributes = False
me_cube_013.use_mirror_vertex_groups = False
me_cube_013.update()
me_cube_014 = bpy.data.meshes.new('Cube.014')
me_cube_014.from_pydata([(-0.6261, -1.015, 0.571), (-0.6261, -1.015, 1.573), (-1.373, 1.373, 0.571), (-1.373, 1.373, 1.573), (1.373, -1.373, 0.571), (1.373, -1.373, 1.573), (0.6261, 1.015, 0.571), (0.6261, 1.015, 1.573), (-0.1969, 0.4092, 0.571), (-0.1969, 0.4092, 1.573), (0.1969, -0.4092, 0.571), (0.1969, -0.4092, 1.573), (-0.9609, 0.9609, 0.2251), (-0.4382, -0.7102, 0.2251), (-0.4382, -0.7102, 1.919), (-0.9609, 0.9609, 1.919), (-0.1378, 0.2864, 0.2251), (-0.1378, 0.2864, 1.919), (0.4382, 0.7102, 1.919), (0.9609, -0.9609, 0.2251), (0.4382, 0.7102, 0.2251), (0.9609, -0.9609, 1.919), (0.1378, -0.2864, 0.2251), (0.1378, -0.2864, 1.919)], [], [(0, 1, 3, 2), (8, 9, 7, 6), (6, 7, 5, 4), (10, 11, 1, 0), (11, 5, 21, 23), (5, 7, 18, 21), (1, 11, 23, 14), (2, 8, 16, 12), (4, 5, 11, 10), (2, 3, 9, 8), (16, 20, 19, 22), (17, 15, 14, 23), (18, 17, 23, 21), (12, 16, 22, 13), (7, 9, 17, 18), (8, 6, 20, 16), (3, 1, 14, 15), (9, 3, 15, 17), (4, 10, 22, 19), (0, 2, 12, 13), (6, 4, 19, 20), (10, 0, 13, 22)])
_uv = me_cube_014.uv_layers.new(name='UVMap')
_uv.uv.foreach_set('vector', [0.375, 0.0, 0.625, 0.0, 0.625, 0.25, 0.375, 0.25, 0.375, 0.375, 0.625, 0.375, 0.625, 0.5, 0.375, 0.5, 0.375, 0.5, 0.625, 0.5, 0.625, 0.75, 0.375, 0.75, 0.375, 0.875, 0.625, 0.875, 0.625, 1.0, 0.375, 1.0, 0.625, 0.875, 0.625, 0.75, 0.625, 0.75, 0.625, 0.875, 0.625, 0.75, 0.625, 0.5, 0.625, 0.5, 0.625, 0.75, 0.625, 1.0, 0.625, 0.875, 0.625, 0.875, 0.625, 1.0, 0.375, 0.25, 0.375, 0.375, 0.375, 0.375, 0.375, 0.25, 0.375, 0.75, 0.625, 0.75, 0.625, 0.875, 0.375, 0.875, 0.375, 0.25, 0.625, 0.25, 0.625, 0.375, 0.375, 0.375, 0.25, 0.5, 0.375, 0.5, 0.375, 0.75, 0.25, 0.75, 0.75, 0.5, 0.875, 0.5, 0.875, 0.75, 0.75, 0.75, 0.625, 0.5, 0.75, 0.5, 0.75, 0.75, 0.625, 0.75, 0.125, 0.5, 0.25, 0.5, 0.25, 0.75, 0.125, 0.75, 0.625, 0.5, 0.625, 0.375, 0.625, 0.375, 0.625, 0.5, 0.375, 0.375, 0.375, 0.5, 0.375, 0.5, 0.375, 0.375, 0.625, 0.25, 0.625, 0.0, 0.625, 0.0, 0.625, 0.25, 0.625, 0.375, 0.625, 0.25, 0.625, 0.25, 0.625, 0.375, 0.375, 0.75, 0.375, 0.875, 0.375, 0.875, 0.375, 0.75, 0.375, 0.0, 0.375, 0.25, 0.375, 0.25, 0.375, 0.0, 0.375, 0.5, 0.375, 0.75, 0.375, 0.75, 0.375, 0.5, 0.375, 0.875, 0.375, 1.0, 0.375, 1.0, 0.375, 0.875])
me_cube_014.use_remesh_fix_poles = True
me_cube_014.use_remesh_preserve_attributes = False
me_cube_014.use_mirror_vertex_groups = False
me_cube_014.update()

# ---- objects
ob_light = bpy.data.objects.new('Light', light_light)
ob_camera = bpy.data.objects.new('Camera', cam_camera)
ob_cube = bpy.data.objects.new('Cube', me_cube)
ob_cube_001 = bpy.data.objects.new('Cube.001', me_cube_001)
ob_cube_002 = bpy.data.objects.new('Cube.002', me_cube_002)
ob_cube_003 = bpy.data.objects.new('Cube.003', me_cube_003)
ob_cube_004 = bpy.data.objects.new('Cube.004', me_cube_004)
ob_light_001 = bpy.data.objects.new('Light.001', light_light_001)
ob_cube_005 = bpy.data.objects.new('Cube.005', me_cube_005)
ob_cube_006 = bpy.data.objects.new('Cube.006', me_cube_006)
ob_cube_007 = bpy.data.objects.new('Cube.007', me_cube_007)
ob_cube_008 = bpy.data.objects.new('Cube.008', me_cube_008)
ob_cube_009 = bpy.data.objects.new('Cube.009', me_cube_009)
ob_light_002 = bpy.data.objects.new('Light.002', light_light_002)
ob_cube_010 = bpy.data.objects.new('Cube.010', me_cube_010)
ob_cube_011 = bpy.data.objects.new('Cube.011', me_cube_011)
ob_cube_012 = bpy.data.objects.new('Cube.012', me_cube_012)
ob_cube_013 = bpy.data.objects.new('Cube.013', me_cube_013)
ob_cube_014 = bpy.data.objects.new('Cube.014', me_cube_014)

# ---- transforms, parenting, visibility, modifiers, constraints
ob_light.location = (3.395, 0.8349, 4.92)
ob_light.rotation_euler = (0.6503, 0.05522, 1.866)
ob_light.scale = (0.8, 0.8, 0.8)
ob_light.lock_rotations_4d = False
ob_light.empty_display_type = 'ARROWS'
ob_light.color = (0.0, 0.0, 0.0, 0.0)
ob_light.lineart.crease_threshold = 0.0
ob_camera.location = (7.359, -6.926, 4.958)
ob_camera.rotation_euler = (1.109, 0.0, 0.8149)
ob_camera.lock_rotations_4d = False
ob_camera.empty_display_type = 'ARROWS'
ob_camera.color = (0.0, 0.0, 0.0, 0.0)
ob_camera.display_type = 'WIRE'
ob_camera.lineart.crease_threshold = 0.0
ob_cube.location = (0.1342, 0.03056, 0.1968)
ob_cube.scale = (0.184, 0.184, 0.05107)
ob_cube.lineart.crease_threshold = 0.0
ob_cube_001.location = (0.8422, 0.03056, 0.1968)
ob_cube_001.scale = (0.184, 0.184, 0.05107)
ob_cube_001.lineart.crease_threshold = 0.0
ob_cube_002.location = (1.521, 0.03056, 0.1968)
ob_cube_002.scale = (0.184, 0.184, 0.05107)
ob_cube_002.lineart.crease_threshold = 0.0
ob_cube_003.location = (-0.5972, 0.03056, 0.1968)
ob_cube_003.scale = (0.184, 0.184, 0.05107)
ob_cube_003.lineart.crease_threshold = 0.0
ob_cube_004.location = (-1.268, 0.03056, 0.1968)
ob_cube_004.scale = (0.184, 0.184, 0.05107)
ob_cube_004.lineart.crease_threshold = 0.0
ob_light_001.location = (3.395, 1.597, 4.92)
ob_light_001.rotation_euler = (0.6503, 0.05522, 1.866)
ob_light_001.scale = (0.8, 0.8, 0.8)
ob_light_001.lock_rotations_4d = False
ob_light_001.empty_display_type = 'ARROWS'
ob_light_001.color = (0.0, 0.0, 0.0, 0.0)
ob_light_001.lineart.crease_threshold = 0.0
ob_cube_005.location = (0.1342, 0.7928, 0.1968)
ob_cube_005.scale = (0.184, 0.184, 0.05107)
ob_cube_005.lineart.crease_threshold = 0.0
ob_cube_006.location = (0.8422, 0.7928, 0.1968)
ob_cube_006.scale = (0.184, 0.184, 0.05107)
ob_cube_006.lineart.crease_threshold = 0.0
ob_cube_007.location = (1.521, 0.7928, 0.1968)
ob_cube_007.scale = (0.184, 0.184, 0.05107)
ob_cube_007.lineart.crease_threshold = 0.0
ob_cube_008.location = (-0.5972, 0.7928, 0.1968)
ob_cube_008.scale = (0.184, 0.184, 0.05107)
ob_cube_008.lineart.crease_threshold = 0.0
ob_cube_009.location = (-1.268, 0.7928, 0.1968)
ob_cube_009.scale = (0.184, 0.184, 0.05107)
ob_cube_009.lineart.crease_threshold = 0.0
ob_light_002.location = (3.395, 0.03723, 4.92)
ob_light_002.rotation_euler = (0.6503, 0.05522, 1.866)
ob_light_002.scale = (0.8, 0.8, 0.8)
ob_light_002.lock_rotations_4d = False
ob_light_002.empty_display_type = 'ARROWS'
ob_light_002.color = (0.0, 0.0, 0.0, 0.0)
ob_light_002.lineart.crease_threshold = 0.0
ob_cube_010.location = (0.1342, -0.7671, 0.1968)
ob_cube_010.scale = (0.184, 0.184, 0.05107)
ob_cube_010.lineart.crease_threshold = 0.0
ob_cube_011.location = (0.8422, -0.7671, 0.1968)
ob_cube_011.scale = (0.184, 0.184, 0.05107)
ob_cube_011.lineart.crease_threshold = 0.0
ob_cube_012.location = (1.521, -0.7671, 0.1968)
ob_cube_012.scale = (0.184, 0.184, 0.05107)
ob_cube_012.lineart.crease_threshold = 0.0
ob_cube_013.location = (-0.5972, -0.7671, 0.1968)
ob_cube_013.scale = (0.184, 0.184, 0.05107)
ob_cube_013.lineart.crease_threshold = 0.0
ob_cube_014.location = (-1.268, -0.7671, 0.1968)
ob_cube_014.scale = (0.184, 0.184, 0.05107)
ob_cube_014.lineart.crease_threshold = 0.0

# ---- collection membership
col_collection.objects.link(ob_light)
col_collection.objects.link(ob_camera)
col_collection.objects.link(ob_cube)
col_collection.objects.link(ob_cube_001)
col_collection.objects.link(ob_cube_002)
col_collection.objects.link(ob_cube_003)
col_collection.objects.link(ob_cube_004)
col_collection.objects.link(ob_light_001)
col_collection.objects.link(ob_cube_005)
col_collection.objects.link(ob_cube_006)
col_collection.objects.link(ob_cube_007)
col_collection.objects.link(ob_cube_008)
col_collection.objects.link(ob_cube_009)
col_collection.objects.link(ob_light_002)
col_collection.objects.link(ob_cube_010)
col_collection.objects.link(ob_cube_011)
col_collection.objects.link(ob_cube_012)
col_collection.objects.link(ob_cube_013)
col_collection.objects.link(ob_cube_014)

# ---- scene / render settings (as saved in the file)
scene.camera = ob_camera
scene.frame_start = 1; scene.frame_end = 250; scene.frame_set(1)
scene.render.engine = 'BLENDER_EEVEE_NEXT'
scene.cycles.use_denoising = False
scene.cycles.samples = 128
scene.cycles.sampling_pattern = 'TABULATED_SOBOL'
scene.cycles.use_adaptive_sampling = False
scene.cycles.use_light_tree = False
scene.view_settings.view_transform = 'Filmic'
bpy.context.view_layer.update()
